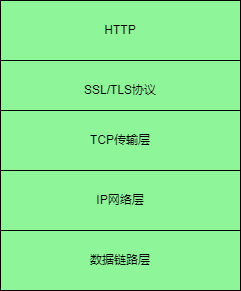

The diagram above was exported from draw.io. Its source (the exported page's mxGraphModel, read from the mxfile embedded in the PNG):
<mxGraphModel dx="1249" dy="669" grid="1" gridSize="10" guides="1" tooltips="1" connect="1" arrows="1" fold="1" page="1" pageScale="1" pageWidth="827" pageHeight="1169" math="0" shadow="0">
  <root>
    <mxCell id="0" />
    <mxCell id="1" parent="0" />
    <mxCell id="HJ351z5fyClf2Lu_yjZC-5" value="" style="group" vertex="1" connectable="0" parent="1">
      <mxGeometry x="330" y="180" width="240" height="290" as="geometry" />
    </mxCell>
    <mxCell id="fFkL6jPIEaF7JvSs41Ru-1" value="HTTP" style="rounded=0;whiteSpace=wrap;html=1;fillColor=#8ff599;" parent="HJ351z5fyClf2Lu_yjZC-5" vertex="1">
      <mxGeometry width="239.99999999999997" height="60.00000000000002" as="geometry" />
    </mxCell>
    <mxCell id="HJ351z5fyClf2Lu_yjZC-1" value="SSL/TLS协议" style="rounded=0;whiteSpace=wrap;html=1;fillColor=#8ff599;" vertex="1" parent="HJ351z5fyClf2Lu_yjZC-5">
      <mxGeometry y="60.00000000000002" width="239.99999999999997" height="60.00000000000002" as="geometry" />
    </mxCell>
    <mxCell id="HJ351z5fyClf2Lu_yjZC-2" value="TCP传输层" style="rounded=0;whiteSpace=wrap;html=1;fillColor=#8ff599;" vertex="1" parent="HJ351z5fyClf2Lu_yjZC-5">
      <mxGeometry y="110.00000000000001" width="239.99999999999997" height="60.00000000000002" as="geometry" />
    </mxCell>
    <mxCell id="HJ351z5fyClf2Lu_yjZC-3" value="IP网络层" style="rounded=0;whiteSpace=wrap;html=1;fillColor=#8ff599;" vertex="1" parent="HJ351z5fyClf2Lu_yjZC-5">
      <mxGeometry y="170.00000000000006" width="239.99999999999997" height="60.00000000000002" as="geometry" />
    </mxCell>
    <mxCell id="HJ351z5fyClf2Lu_yjZC-4" value="数据链路层" style="rounded=0;whiteSpace=wrap;html=1;fillColor=#8ff599;" vertex="1" parent="HJ351z5fyClf2Lu_yjZC-5">
      <mxGeometry y="230.00000000000009" width="239.99999999999997" height="60.00000000000002" as="geometry" />
    </mxCell>
  </root>
</mxGraphModel>